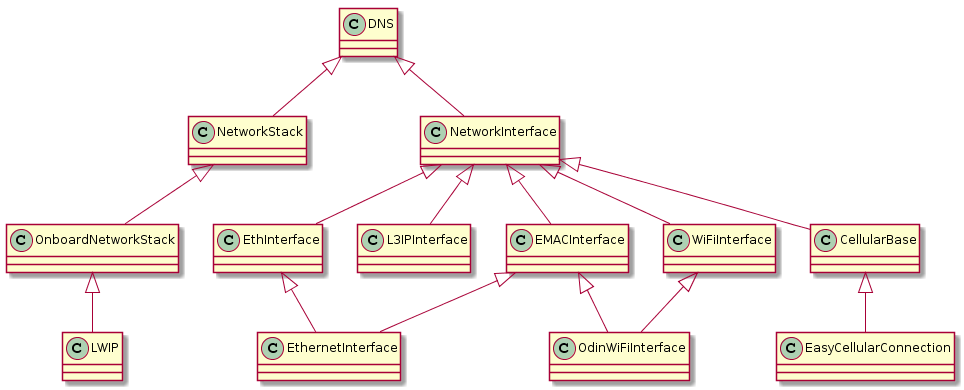

The diagram above was rendered by PlantUML. Its source (embedded in the PNG):
@startuml
DNS <|-- NetworkStack
DNS <|-- NetworkInterface
NetworkStack <|-- OnboardNetworkStack
OnboardNetworkStack <|-- LWIP
NetworkInterface <|-- CellularBase
NetworkInterface <|-- EMACInterface
NetworkInterface <|-- L3IPInterface
NetworkInterface <|-- EthInterface
EMACInterface <|-- EthernetInterface
EthInterface <|-- EthernetInterface
NetworkInterface <|-- WiFiInterface
EMACInterface <|--OdinWiFiInterface
WiFiInterface <|-- OdinWiFiInterface
CellularBase<|-- EasyCellularConnection
@enduml